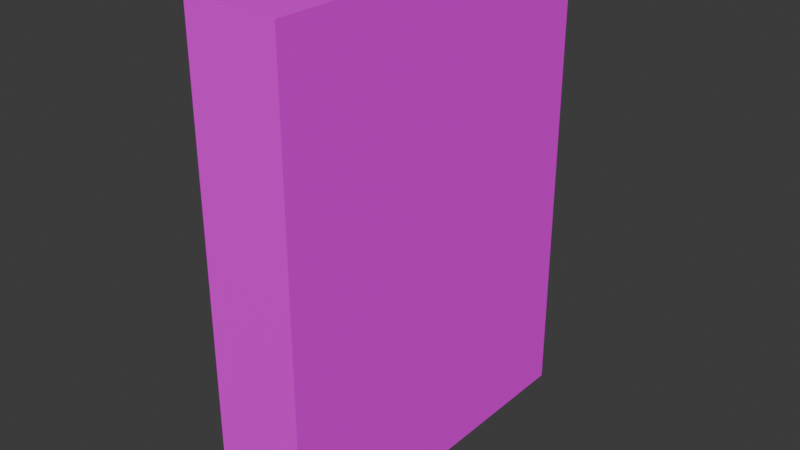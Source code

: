 # Source: tinglows-xp-pro_box.blend  (saved by Blender 4.3.34; exported with 4.5.12 LTS)
import bpy
from mathutils import Matrix  # noqa: F401  (used for matrix-valued properties, if any)

bpy.ops.wm.read_factory_settings(use_empty=True)
scene = bpy.context.scene
scene.name = 'Scene'

# ---- collections
col_collection = bpy.data.collections.new('Collection'); scene.collection.children.link(col_collection)

# ---- images (referenced by path relative to the original .blend; pixels are not part of the script)
import os
ASSET_DIR = os.environ.get("B2B_ASSET_DIR", "")  # directory of the original .blend (textures are referenced by path, not embedded)
HERE = os.path.dirname(os.path.abspath(__file__))  # packed textures are extracted next to this script under _unpacked/

def load_image(name, relpath, width, height, colorspace="sRGB"):
    """Load a texture the original file referenced (path relative to the .blend, or extracted next to this script)."""
    p = next((c for c in (os.path.join(HERE, relpath), os.path.join(ASSET_DIR, relpath)) if relpath and os.path.exists(c)), "")
    if p:
        img = bpy.data.images.load(p, check_existing=True)
        img.name = name
    else:  # same state as the original file: an image datablock whose file is absent (Cycles renders it pink)
        img = bpy.data.images.new(name, width, height)
        img.source = "FILE"
        img.filepath = "//" + (relpath or name)
    img.colorspace_settings.name = colorspace
    return img
img_tinglows_xp_box_fullbox_png = load_image('tinglows-xp-box_fullbox.png', 'tinglows-xp-box_fullbox.png', 1024, 1024, 'sRGB')
img_tinglows_xp_box_fullbox_png_001 = load_image('tinglows-xp-box_fullbox.png.001', 'tinglows-xp-box_fullbox.png', 1024, 1024, 'sRGB')

# ---- materials (node trees are filled in below, after node groups)
mat_material = bpy.data.materials.new('Material')
mat_material.alpha_threshold = 0.0
mat_material.roughness = 0.5
mat_material.line_color = (0.0, 0.0, 0.0, 1.0)
mat_material_005 = bpy.data.materials.new('Material.005')
mat_material_001 = bpy.data.materials.new('Material.001')
mat_material_004 = bpy.data.materials.new('Material.004')
mat_material_002 = bpy.data.materials.new('Material.002')
mat_material_003 = bpy.data.materials.new('Material.003')

# ---- material node trees
mat_material.use_nodes = True; mat_material.node_tree.nodes.clear()
_N = mat_material.node_tree.nodes; _L = mat_material.node_tree.links
n0 = _N.new('ShaderNodeOutputMaterial'); n0.name = 'Material Output'; n0.location = (300, 300)
n1 = _N.new('ShaderNodeBsdfPrincipled'); n1.name = 'Principled BSDF'; n1.location = (10, 300)
n1.inputs[3].default_value = 1.45
n2 = _N.new('ShaderNodeTexImage'); n2.name = 'Image Texture'; n2.location = (-348, 160)
n2.image = img_tinglows_xp_box_fullbox_png
_L.new(n1.outputs[0], n0.inputs[0])
_L.new(n2.outputs[0], n1.inputs[0])
n0.is_active_output = True
mat_material_005.use_nodes = True; mat_material_005.node_tree.nodes.clear()
_N = mat_material_005.node_tree.nodes; _L = mat_material_005.node_tree.links
n0 = _N.new('ShaderNodeBsdfPrincipled'); n0.name = 'Principled BSDF'; n0.location = (10, 300)
n0.inputs[0].default_value = (0.4851, 0.162, 0.0319, 1.0)
n1 = _N.new('ShaderNodeOutputMaterial'); n1.name = 'Material Output'; n1.location = (300, 300)
_L.new(n0.outputs[0], n1.inputs[0])
n1.is_active_output = True
mat_material_001.use_nodes = True; mat_material_001.node_tree.nodes.clear()
_N = mat_material_001.node_tree.nodes; _L = mat_material_001.node_tree.links
n0 = _N.new('ShaderNodeBsdfPrincipled'); n0.name = 'Principled BSDF'; n0.location = (10, 300)
n1 = _N.new('ShaderNodeOutputMaterial'); n1.name = 'Material Output'; n1.location = (300, 300)
n2 = _N.new('ShaderNodeTexImage'); n2.name = 'Image Texture'; n2.location = (-423, 255)
n2.image = img_tinglows_xp_box_fullbox_png
_L.new(n0.outputs[0], n1.inputs[0])
_L.new(n2.outputs[0], n0.inputs[0])
n1.is_active_output = True
mat_material_004.use_nodes = True; mat_material_004.node_tree.nodes.clear()
_N = mat_material_004.node_tree.nodes; _L = mat_material_004.node_tree.links
n0 = _N.new('ShaderNodeBsdfPrincipled'); n0.name = 'Principled BSDF'; n0.location = (10, 300)
n0.inputs[0].default_value = (0.4851, 0.162, 0.0319, 1.0)
n1 = _N.new('ShaderNodeOutputMaterial'); n1.name = 'Material Output'; n1.location = (300, 300)
_L.new(n0.outputs[0], n1.inputs[0])
n1.is_active_output = True
mat_material_002.use_nodes = True; mat_material_002.node_tree.nodes.clear()
_N = mat_material_002.node_tree.nodes; _L = mat_material_002.node_tree.links
n0 = _N.new('ShaderNodeBsdfPrincipled'); n0.name = 'Principled BSDF'; n0.location = (10, 300)
n1 = _N.new('ShaderNodeOutputMaterial'); n1.name = 'Material Output'; n1.location = (300, 300)
n2 = _N.new('ShaderNodeTexImage'); n2.name = 'Image Texture'; n2.location = (-423, 255)
n2.image = img_tinglows_xp_box_fullbox_png_001
_L.new(n0.outputs[0], n1.inputs[0])
_L.new(n2.outputs[0], n0.inputs[0])
n1.is_active_output = True
mat_material_003.use_nodes = True; mat_material_003.node_tree.nodes.clear()
_N = mat_material_003.node_tree.nodes; _L = mat_material_003.node_tree.links
n0 = _N.new('ShaderNodeBsdfPrincipled'); n0.name = 'Principled BSDF'; n0.location = (10, 300)
n0.inputs[0].default_value = (0.4851, 0.162, 0.0319, 1.0)
n1 = _N.new('ShaderNodeOutputMaterial'); n1.name = 'Material Output'; n1.location = (300, 300)
_L.new(n0.outputs[0], n1.inputs[0])
n1.is_active_output = True

# ---- world
world_world = bpy.data.worlds.new('World'); scene.world = world_world
world_world.use_nodes = True; world_world.node_tree.nodes.clear()
_N = world_world.node_tree.nodes; _L = world_world.node_tree.links
n0 = _N.new('ShaderNodeOutputWorld'); n0.name = 'World Output'; n0.location = (300, 300)
n1 = _N.new('ShaderNodeBackground'); n1.name = 'Background'; n1.location = (10, 300)
n1.inputs[0].default_value = (0.05088, 0.05088, 0.05088, 1.0)
_L.new(n1.outputs[0], n0.inputs[0])
n0.is_active_output = True
world_world.color = (0.05088, 0.05088, 0.05088)
world_world.sun_shadow_jitter_overblur = 0.0

# ---- meshes
me_cube = bpy.data.meshes.new('Cube')
me_cube.from_pydata([(0.9193, 0.6823, 0.673), (0.9193, 0.6823, -0.673), (0.9193, -0.6823, 0.673), (0.9193, -0.6823, -0.673), (-0.9193, 0.6823, 0.673), (-0.9193, 0.6823, -0.673), (-0.9193, -0.6823, 0.673), (-0.9193, -0.6823, -0.673), (0.0, 0.6823, -0.673), (0.0, -0.6823, 0.673), (0.0, -0.6823, -0.673), (0.0, 0.6823, 0.673), (0.0, -0.6779, 0.673), (-0.8879, -0.6779, 0.673), (0.8879, 0.6779, 0.673), (0.8879, -0.6779, 0.673), (-0.8879, 0.6779, 0.673), (0.0, 0.6779, 0.673), (0.0, -0.6779, -0.6584), (-0.8879, -0.6779, -0.6584), (0.8879, 0.6779, -0.6584), (0.8879, -0.6779, -0.6584), (-0.8879, 0.6779, -0.6584), (0.0, 0.6779, -0.6584)], [], [(11, 4, 16, 17), (10, 9, 6, 7), (7, 6, 4, 5), (8, 1, 3, 10), (1, 0, 2, 3), (8, 11, 0, 1), (5, 4, 11, 8), (5, 8, 10, 7), (3, 2, 9, 10), (6, 9, 12, 13), (16, 13, 19, 22), (12, 15, 21, 18), (9, 2, 15, 12), (4, 6, 13, 16), (2, 0, 14, 15), (0, 11, 17, 14), (23, 22, 19, 18), (20, 23, 18, 21), (13, 12, 18, 19), (17, 16, 22, 23), (14, 17, 23, 20), (15, 14, 20, 21)])
me_cube.polygons.foreach_set('material_index', [0, 0, 0, 0, 0, 0, 0, 0, 0, 0, 1, 1, 0, 0, 0, 0, 1, 1, 1, 1, 1, 1])
_uv = me_cube.uv_layers.new(name='UVMap')
_uv.uv.foreach_set('vector', [0.4375, 1.0, 0.4808, 0.9999, 0.4808, 0.9999, 0.4375, 1.0, 0.4375, 1.389e-07, 0.4375, 0.9999, 0.3942, 0.9999, 0.3942, 4.887e-06, 0.3942, 3.299e-05, 0.3943, 1.0, -1.242e-05, 1.0, -0.0001149, 0.0001355, 0.9375, 2.245e-07, 1.0, 2.601e-06, 1.0, 1.0, 0.9375, 1.0, 0.875, 8.706e-05, 0.875, 0.9999, 0.4807, 1.0, 0.4808, -6.945e-05, 0.4375, -7.685e-05, 0.4375, 1.0, 0.3943, 1.0, 0.3942, -4.294e-05, 0.4807, -0.0001108, 0.4808, 0.9999, 0.4375, 1.0, 0.4375, -7.685e-05, 0.875, -2.152e-06, 0.9375, 2.245e-07, 0.9375, 1.0, 0.875, 1.0, 0.4808, -4.609e-06, 0.4807, 1.0, 0.4375, 0.9999, 0.4375, 1.389e-07, 0.3942, 0.9999, 0.4375, 0.9999, 0.4375, 0.9999, 0.3942, 0.9999, -1.242e-05, 1.0, 0.3943, 1.0, 0.3943, 1.0, -1.242e-05, 1.0, 0.4375, 0.9999, 0.4807, 1.0, 0.4807, 1.0, 0.4375, 0.9999, 0.4375, 0.9999, 0.4807, 1.0, 0.4807, 1.0, 0.4375, 0.9999, -1.242e-05, 1.0, 0.3943, 1.0, 0.3943, 1.0, -1.242e-05, 1.0, 0.4807, 1.0, 0.875, 0.9999, 0.875, 0.9999, 0.4807, 1.0, 0.3943, 1.0, 0.4375, 1.0, 0.4375, 1.0, 0.3943, 1.0, 0.9376, 5.15e-05, 1.0, 0.0001396, 0.9999, 1.0, 0.9374, 1.0, 0.8751, -3.656e-05, 0.9376, 5.15e-05, 0.9374, 1.0, 0.8749, 0.9999, 0.3942, 0.9999, 0.4375, 0.9999, 0.4375, 0.9999, 0.3942, 0.9999, 0.4375, 1.0, 0.4808, 0.9999, 0.4808, 0.9999, 0.4375, 1.0, 0.3943, 1.0, 0.4375, 1.0, 0.4375, 1.0, 0.3943, 1.0, 0.4807, 1.0, 0.875, 0.9999, 0.875, 0.9999, 0.4807, 1.0])
me_cube.materials.append(mat_material)
me_cube.materials.append(mat_material_005)
me_cube.use_mirror_vertex_groups = False
me_cube.update()
me_plane = bpy.data.meshes.new('Plane')
me_plane.from_pydata([(-0.0008123, -0.6957, 0.0), (0.1738, -0.6957, 0.0), (-0.0008123, 0.6957, 0.0), (0.1738, 0.6957, 0.0), (-0.0008123, 0.6957, 0.003673), (-0.0008123, -0.6957, 0.003673), (0.1738, -0.6957, 0.003673), (0.1738, 0.6957, 0.003673)], [], [(0, 2, 3, 1), (5, 6, 7, 4), (2, 0, 5, 4), (3, 2, 4, 7), (0, 1, 6, 5), (1, 3, 7, 6)])
me_plane.polygons.foreach_set('material_index', [1, 0, 0, 0, 0, 0])
_uv = me_plane.uv_layers.new(name='UVMap')
_uv.uv.foreach_set('vector', [0.9377, 1.0, 0.9378, 7.987e-06, 0.875, -7.987e-06, 0.875, 1.0, 0.9377, 1.0, 0.875, 1.0, 0.875, -7.987e-06, 0.9378, 7.987e-06, 0.9378, 7.987e-06, 0.9377, 1.0, 0.9377, 1.0, 0.9378, 7.987e-06, 0.875, -7.987e-06, 0.9378, 7.987e-06, 0.9378, 7.987e-06, 0.875, -7.987e-06, 0.9377, 1.0, 0.875, 1.0, 0.875, 1.0, 0.9377, 1.0, 0.875, 1.0, 0.875, -7.987e-06, 0.875, -7.987e-06, 0.875, 1.0])
me_plane.materials.append(mat_material_001)
me_plane.materials.append(mat_material_004)
me_plane.update()
me_plane_001 = bpy.data.meshes.new('Plane.001')
me_plane_001.from_pydata([(-0.1741, -0.6957, 0.0), (-0.0008781, -0.6957, 0.0), (-0.1741, 0.6957, 0.0), (-0.0008781, 0.6957, 0.0), (-0.1741, 0.6957, 0.003518), (-0.1741, -0.6957, 0.003518), (-0.0008781, -0.6957, 0.003518), (-0.0008781, 0.6957, 0.003518)], [], [(0, 2, 3, 1), (5, 6, 7, 4), (3, 2, 4, 7), (0, 1, 6, 5), (1, 3, 7, 6), (2, 0, 5, 4)])
me_plane_001.polygons.foreach_set('material_index', [1, 0, 0, 0, 0, 0])
_uv = me_plane_001.uv_layers.new(name='UVMap')
_uv.uv.foreach_set('vector', [1.0, 1.0, 1.0, 7.987e-06, 0.9377, -7.987e-06, 0.9376, 1.0, 1.0, 1.0, 0.9376, 1.0, 0.9377, -7.987e-06, 1.0, 7.987e-06, 0.9377, -7.987e-06, 1.0, 7.987e-06, 1.0, 7.987e-06, 0.9377, -7.987e-06, 1.0, 1.0, 0.9376, 1.0, 0.9376, 1.0, 1.0, 1.0, 0.9376, 1.0, 0.9377, -7.987e-06, 0.9377, -7.987e-06, 0.9376, 1.0, 1.0, 7.987e-06, 1.0, 1.0, 1.0, 1.0, 1.0, 7.987e-06])
me_plane_001.materials.append(mat_material_002)
me_plane_001.materials.append(mat_material_003)
me_plane_001.update()

# ---- objects
ob_cube = bpy.data.objects.new('Cube', me_cube)
ob_plane = bpy.data.objects.new('Plane', me_plane)
ob_plane_001 = bpy.data.objects.new('Plane.001', me_plane_001)

# ---- transforms, parenting, visibility, modifiers, constraints
ob_cube.location = (0.0, 0.0, 0.0)
ob_cube.scale = (0.1856, 1.0, 1.318)
ob_cube.lock_rotations_4d = False
ob_cube.empty_display_type = 'ARROWS'
ob_cube.lineart.crease_threshold = 0.0
ob_plane.location = (0.0, 0.0, 0.8874)
ob_plane.scale = (0.9798, 0.9798, 0.9798)
ob_plane_001.location = (0.0, 0.0, 0.8874)
ob_plane_001.scale = (0.9798, 0.9798, 0.9798)

# ---- collection membership
col_collection.objects.link(ob_cube)
col_collection.objects.link(ob_plane)
col_collection.objects.link(ob_plane_001)

# ---- scene / render settings (as saved in the file)
scene.frame_start = 1; scene.frame_end = 250; scene.frame_set(1)
scene.render.engine = 'BLENDER_EEVEE_NEXT'
bpy.context.view_layer.update()

# ---- added for rendering (the .blend has no active camera and no usable light): camera, sun
cam_auto = bpy.data.cameras.new('AutoCamera')
cam_auto.lens = 50.0
cam_auto.sensor_width = 36.0
cam_auto.clip_end = 1000.0
ob_auto_camera = bpy.data.objects.new('AutoCamera', cam_auto)
scene.collection.objects.link(ob_auto_camera)
ob_auto_camera.location = (2.09777, -2.51733, 1.68013)
ob_auto_camera.rotation_euler = (1.09748, -7.21219e-08, 0.694738)
scene.camera = ob_auto_camera
light_auto_sun = bpy.data.lights.new('AutoSun', 'SUN')
light_auto_sun.energy = 3.0
light_auto_sun.angle = 0.0523599
ob_auto_sun = bpy.data.objects.new('AutoSun', light_auto_sun)
scene.collection.objects.link(ob_auto_sun)
ob_auto_sun.rotation_euler = (0.872665, 0.174533, 0.523599)
bpy.context.view_layer.update()
